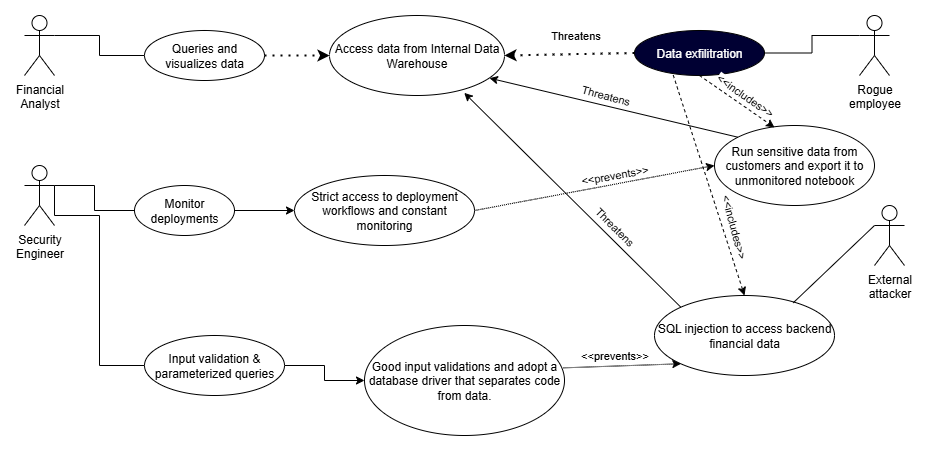

The diagram above was exported from draw.io. Its source (the exported page's mxGraphModel, read from the mxfile embedded in the PNG):
<mxGraphModel dx="1418" dy="752" grid="1" gridSize="10" guides="1" tooltips="1" connect="1" arrows="1" fold="1" page="1" pageScale="1" pageWidth="1100" pageHeight="850" math="0" shadow="0">
  <root>
    <mxCell id="0" />
    <mxCell id="1" parent="0" />
    <mxCell id="MIO8wRm4Od8WX_aJ-tZh-1" style="edgeStyle=orthogonalEdgeStyle;shape=filledEdge;rounded=0;orthogonalLoop=1;jettySize=auto;html=1;exitX=1;exitY=0.3333333333333333;exitDx=0;exitDy=0;exitPerimeter=0;entryX=0;entryY=0.5;entryDx=0;entryDy=0;endArrow=none;endFill=0;" edge="1" parent="1" source="MIO8wRm4Od8WX_aJ-tZh-2" target="MIO8wRm4Od8WX_aJ-tZh-9">
      <mxGeometry relative="1" as="geometry" />
    </mxCell>
    <mxCell id="MIO8wRm4Od8WX_aJ-tZh-2" value="&lt;span style=&quot;text-wrap-mode: wrap;&quot;&gt;Financial Analyst&lt;/span&gt;" style="shape=umlActor;verticalLabelPosition=bottom;verticalAlign=top;html=1;outlineConnect=0;" vertex="1" parent="1">
      <mxGeometry x="90" y="150" width="30" height="60" as="geometry" />
    </mxCell>
    <mxCell id="MIO8wRm4Od8WX_aJ-tZh-3" style="edgeStyle=orthogonalEdgeStyle;shape=filledEdge;rounded=0;orthogonalLoop=1;jettySize=auto;html=1;exitX=1;exitY=0.3333333333333333;exitDx=0;exitDy=0;exitPerimeter=0;entryX=0;entryY=0.5;entryDx=0;entryDy=0;endArrow=none;endFill=0;" edge="1" parent="1" source="MIO8wRm4Od8WX_aJ-tZh-5" target="MIO8wRm4Od8WX_aJ-tZh-15">
      <mxGeometry relative="1" as="geometry">
        <mxPoint x="190" y="350" as="targetPoint" />
      </mxGeometry>
    </mxCell>
    <mxCell id="MIO8wRm4Od8WX_aJ-tZh-4" style="edgeStyle=orthogonalEdgeStyle;shape=filledEdge;rounded=0;orthogonalLoop=1;jettySize=auto;html=1;exitX=1;exitY=0.3333333333333333;exitDx=0;exitDy=0;exitPerimeter=0;entryX=0;entryY=0.5;entryDx=0;entryDy=0;endArrow=none;endFill=0;" edge="1" parent="1" source="MIO8wRm4Od8WX_aJ-tZh-5" target="MIO8wRm4Od8WX_aJ-tZh-29">
      <mxGeometry relative="1" as="geometry">
        <Array as="points">
          <mxPoint x="120" y="350" />
          <mxPoint x="165" y="350" />
          <mxPoint x="165" y="500" />
        </Array>
      </mxGeometry>
    </mxCell>
    <mxCell id="MIO8wRm4Od8WX_aJ-tZh-5" value="&lt;span style=&quot;text-wrap-mode: wrap;&quot;&gt;Security Engineer&lt;/span&gt;" style="shape=umlActor;verticalLabelPosition=bottom;verticalAlign=top;html=1;outlineConnect=0;" vertex="1" parent="1">
      <mxGeometry x="90" y="300" width="30" height="60" as="geometry" />
    </mxCell>
    <mxCell id="MIO8wRm4Od8WX_aJ-tZh-6" style="edgeStyle=orthogonalEdgeStyle;shape=filledEdge;rounded=0;orthogonalLoop=1;jettySize=auto;html=1;exitX=0;exitY=0.3333333333333333;exitDx=0;exitDy=0;exitPerimeter=0;entryX=1;entryY=0.5;entryDx=0;entryDy=0;endArrow=none;endFill=0;" edge="1" parent="1" source="MIO8wRm4Od8WX_aJ-tZh-7" target="MIO8wRm4Od8WX_aJ-tZh-8">
      <mxGeometry relative="1" as="geometry" />
    </mxCell>
    <mxCell id="MIO8wRm4Od8WX_aJ-tZh-7" value="&lt;span style=&quot;text-wrap-mode: wrap;&quot;&gt;Rogue employee&lt;/span&gt;" style="shape=umlActor;verticalLabelPosition=bottom;verticalAlign=top;html=1;outlineConnect=0;" vertex="1" parent="1">
      <mxGeometry x="925" y="150" width="30" height="60" as="geometry" />
    </mxCell>
    <mxCell id="MIO8wRm4Od8WX_aJ-tZh-8" value="&lt;font style=&quot;color: rgb(255, 255, 255);&quot;&gt;Data exfilitration&lt;/font&gt;" style="ellipse;whiteSpace=wrap;html=1;fillStyle=solid;fillColor=#000033;" vertex="1" parent="1">
      <mxGeometry x="700" y="165" width="130" height="45" as="geometry" />
    </mxCell>
    <mxCell id="MIO8wRm4Od8WX_aJ-tZh-9" value="Queries and visualizes data" style="ellipse;whiteSpace=wrap;html=1;" vertex="1" parent="1">
      <mxGeometry x="210" y="165" width="120" height="50" as="geometry" />
    </mxCell>
    <mxCell id="MIO8wRm4Od8WX_aJ-tZh-10" value="Access data from Internal Data Warehouse" style="ellipse;whiteSpace=wrap;html=1;" vertex="1" parent="1">
      <mxGeometry x="395" y="150" width="175" height="80" as="geometry" />
    </mxCell>
    <mxCell id="MIO8wRm4Od8WX_aJ-tZh-11" value="" style="endArrow=classic;dashed=1;html=1;dashPattern=1 3;strokeWidth=2;rounded=0;exitX=1;exitY=0.5;exitDx=0;exitDy=0;entryX=0;entryY=0.5;entryDx=0;entryDy=0;endFill=1;" edge="1" parent="1" source="MIO8wRm4Od8WX_aJ-tZh-9" target="MIO8wRm4Od8WX_aJ-tZh-10">
      <mxGeometry width="50" height="50" relative="1" as="geometry">
        <mxPoint x="470" y="260" as="sourcePoint" />
        <mxPoint x="420" y="200" as="targetPoint" />
      </mxGeometry>
    </mxCell>
    <mxCell id="MIO8wRm4Od8WX_aJ-tZh-12" value="" style="endArrow=classic;dashed=1;html=1;dashPattern=1 3;strokeWidth=2;rounded=0;exitX=0;exitY=0.5;exitDx=0;exitDy=0;entryX=1;entryY=0.5;entryDx=0;entryDy=0;endFill=1;" edge="1" parent="1" source="MIO8wRm4Od8WX_aJ-tZh-8" target="MIO8wRm4Od8WX_aJ-tZh-10">
      <mxGeometry width="50" height="50" relative="1" as="geometry">
        <mxPoint x="520" y="320" as="sourcePoint" />
        <mxPoint x="620" y="320" as="targetPoint" />
      </mxGeometry>
    </mxCell>
    <mxCell id="MIO8wRm4Od8WX_aJ-tZh-13" value="Threatens" style="edgeLabel;html=1;align=center;verticalAlign=middle;resizable=0;points=[];" vertex="1" connectable="0" parent="MIO8wRm4Od8WX_aJ-tZh-12">
      <mxGeometry x="-0.098" y="-2" relative="1" as="geometry">
        <mxPoint y="-17" as="offset" />
      </mxGeometry>
    </mxCell>
    <mxCell id="MIO8wRm4Od8WX_aJ-tZh-14" style="edgeStyle=orthogonalEdgeStyle;shape=filledEdge;rounded=0;orthogonalLoop=1;jettySize=auto;html=1;exitX=1;exitY=0.5;exitDx=0;exitDy=0;entryX=0;entryY=0.5;entryDx=0;entryDy=0;" edge="1" parent="1" source="MIO8wRm4Od8WX_aJ-tZh-15" target="MIO8wRm4Od8WX_aJ-tZh-18">
      <mxGeometry relative="1" as="geometry" />
    </mxCell>
    <mxCell id="MIO8wRm4Od8WX_aJ-tZh-15" value="Monitor deployments" style="ellipse;whiteSpace=wrap;html=1;" vertex="1" parent="1">
      <mxGeometry x="200" y="320" width="100" height="50" as="geometry" />
    </mxCell>
    <mxCell id="MIO8wRm4Od8WX_aJ-tZh-16" style="shape=filledEdge;rounded=0;orthogonalLoop=1;jettySize=auto;html=1;exitX=1;exitY=0.5;exitDx=0;exitDy=0;dashed=1;dashPattern=1 1;entryX=0;entryY=0.5;entryDx=0;entryDy=0;" edge="1" parent="1" source="MIO8wRm4Od8WX_aJ-tZh-18" target="MIO8wRm4Od8WX_aJ-tZh-21">
      <mxGeometry relative="1" as="geometry">
        <mxPoint x="530" y="300" as="targetPoint" />
      </mxGeometry>
    </mxCell>
    <mxCell id="MIO8wRm4Od8WX_aJ-tZh-36" value="&amp;lt;&amp;lt;prevents&amp;gt;&amp;gt;" style="edgeLabel;html=1;align=center;verticalAlign=middle;resizable=0;points=[];rotation=-10;" vertex="1" connectable="0" parent="MIO8wRm4Od8WX_aJ-tZh-16">
      <mxGeometry relative="1" as="geometry">
        <mxPoint x="20" y="-13" as="offset" />
      </mxGeometry>
    </mxCell>
    <mxCell id="MIO8wRm4Od8WX_aJ-tZh-18" value="Strict access to deployment workflows and constant monitoring" style="ellipse;whiteSpace=wrap;html=1;" vertex="1" parent="1">
      <mxGeometry x="360" y="310" width="180" height="70" as="geometry" />
    </mxCell>
    <mxCell id="MIO8wRm4Od8WX_aJ-tZh-19" style="edgeStyle=orthogonalEdgeStyle;shape=filledEdge;rounded=0;orthogonalLoop=1;jettySize=auto;html=1;exitX=1;exitY=0.5;exitDx=0;exitDy=0;entryX=0;entryY=0.5;entryDx=0;entryDy=0;" edge="1" parent="1" source="MIO8wRm4Od8WX_aJ-tZh-29" target="MIO8wRm4Od8WX_aJ-tZh-20">
      <mxGeometry relative="1" as="geometry">
        <mxPoint x="330" y="495" as="sourcePoint" />
      </mxGeometry>
    </mxCell>
    <mxCell id="MIO8wRm4Od8WX_aJ-tZh-20" value="&lt;font face=&quot;Helvetica&quot;&gt;Good input validations and adopt a database driver&lt;/font&gt;&amp;nbsp;that separates code from data." style="ellipse;whiteSpace=wrap;html=1;" vertex="1" parent="1">
      <mxGeometry x="430" y="460" width="200" height="110" as="geometry" />
    </mxCell>
    <mxCell id="MIO8wRm4Od8WX_aJ-tZh-21" value="Run sensitive data from customers and export it to unmonitored notebook" style="ellipse;whiteSpace=wrap;html=1;" vertex="1" parent="1">
      <mxGeometry x="780" y="260" width="160" height="80" as="geometry" />
    </mxCell>
    <mxCell id="MIO8wRm4Od8WX_aJ-tZh-22" value="&lt;span style=&quot;text-wrap-mode: wrap;&quot;&gt;External attacker&lt;/span&gt;" style="shape=umlActor;verticalLabelPosition=bottom;verticalAlign=top;html=1;outlineConnect=0;" vertex="1" parent="1">
      <mxGeometry x="940" y="340" width="30" height="60" as="geometry" />
    </mxCell>
    <mxCell id="MIO8wRm4Od8WX_aJ-tZh-23" value="SQL injection to access backend financial data" style="ellipse;whiteSpace=wrap;html=1;" vertex="1" parent="1">
      <mxGeometry x="720" y="430" width="180" height="80" as="geometry" />
    </mxCell>
    <mxCell id="MIO8wRm4Od8WX_aJ-tZh-24" style="shape=filledEdge;rounded=0;orthogonalLoop=1;jettySize=auto;html=1;exitX=0;exitY=0.3333333333333333;exitDx=0;exitDy=0;exitPerimeter=0;entryX=0.771;entryY=0.091;entryDx=0;entryDy=0;entryPerimeter=0;endArrow=none;endFill=0;" edge="1" parent="1" source="MIO8wRm4Od8WX_aJ-tZh-22" target="MIO8wRm4Od8WX_aJ-tZh-23">
      <mxGeometry relative="1" as="geometry" />
    </mxCell>
    <mxCell id="MIO8wRm4Od8WX_aJ-tZh-25" style="rounded=0;orthogonalLoop=1;jettySize=auto;html=1;exitX=0.5;exitY=1;exitDx=0;exitDy=0;entryX=0.375;entryY=0.024;entryDx=0;entryDy=0;entryPerimeter=0;fillColor=default;dashed=1;" edge="1" parent="1" source="MIO8wRm4Od8WX_aJ-tZh-8" target="MIO8wRm4Od8WX_aJ-tZh-21">
      <mxGeometry relative="1" as="geometry" />
    </mxCell>
    <mxCell id="MIO8wRm4Od8WX_aJ-tZh-26" value="&amp;lt;&amp;lt;includes&amp;gt;&amp;gt;" style="edgeLabel;html=1;align=center;verticalAlign=middle;resizable=0;points=[];rotation=35;" vertex="1" connectable="0" parent="MIO8wRm4Od8WX_aJ-tZh-25">
      <mxGeometry x="-0.1271" relative="1" as="geometry">
        <mxPoint x="12" y="-3" as="offset" />
      </mxGeometry>
    </mxCell>
    <mxCell id="MIO8wRm4Od8WX_aJ-tZh-27" style="rounded=0;orthogonalLoop=1;jettySize=auto;html=1;exitX=0.298;exitY=0.991;exitDx=0;exitDy=0;entryX=0.5;entryY=0;entryDx=0;entryDy=0;fillColor=default;dashed=1;exitPerimeter=0;" edge="1" parent="1" source="MIO8wRm4Od8WX_aJ-tZh-8" target="MIO8wRm4Od8WX_aJ-tZh-23">
      <mxGeometry relative="1" as="geometry">
        <mxPoint x="890" y="280" as="sourcePoint" />
        <mxPoint x="925" y="332" as="targetPoint" />
      </mxGeometry>
    </mxCell>
    <mxCell id="MIO8wRm4Od8WX_aJ-tZh-28" value="&amp;lt;&amp;lt;includes&amp;gt;&amp;gt;" style="edgeLabel;html=1;align=center;verticalAlign=middle;resizable=0;points=[];rotation=75;" vertex="1" connectable="0" parent="MIO8wRm4Od8WX_aJ-tZh-27">
      <mxGeometry x="0.4057" y="-1" relative="1" as="geometry">
        <mxPoint x="12" y="-5" as="offset" />
      </mxGeometry>
    </mxCell>
    <mxCell id="MIO8wRm4Od8WX_aJ-tZh-29" value="Input validation &amp;amp; parameterized queries" style="ellipse;whiteSpace=wrap;html=1;" vertex="1" parent="1">
      <mxGeometry x="210" y="470" width="140" height="60" as="geometry" />
    </mxCell>
    <mxCell id="MIO8wRm4Od8WX_aJ-tZh-30" style="shape=filledEdge;rounded=0;orthogonalLoop=1;jettySize=auto;html=1;exitX=0.995;exitY=0.385;exitDx=0;exitDy=0;dashed=1;dashPattern=1 1;entryX=0;entryY=1;entryDx=0;entryDy=0;exitPerimeter=0;" edge="1" parent="1" source="MIO8wRm4Od8WX_aJ-tZh-20" target="MIO8wRm4Od8WX_aJ-tZh-23">
      <mxGeometry relative="1" as="geometry">
        <mxPoint x="850" y="350" as="targetPoint" />
        <mxPoint x="616" y="493" as="sourcePoint" />
      </mxGeometry>
    </mxCell>
    <mxCell id="MIO8wRm4Od8WX_aJ-tZh-31" value="&amp;lt;&amp;lt;prevents&amp;gt;&amp;gt;" style="edgeLabel;html=1;align=center;verticalAlign=middle;resizable=0;points=[];" vertex="1" connectable="0" parent="MIO8wRm4Od8WX_aJ-tZh-30">
      <mxGeometry x="-0.1451" y="-1" relative="1" as="geometry">
        <mxPoint y="-12" as="offset" />
      </mxGeometry>
    </mxCell>
    <mxCell id="MIO8wRm4Od8WX_aJ-tZh-32" style="shape=filledEdge;rounded=0;orthogonalLoop=1;jettySize=auto;html=1;exitX=0;exitY=0;exitDx=0;exitDy=0;entryX=0.914;entryY=0.783;entryDx=0;entryDy=0;entryPerimeter=0;" edge="1" parent="1" source="MIO8wRm4Od8WX_aJ-tZh-21" target="MIO8wRm4Od8WX_aJ-tZh-10">
      <mxGeometry relative="1" as="geometry" />
    </mxCell>
    <mxCell id="MIO8wRm4Od8WX_aJ-tZh-33" value="Threatens" style="edgeLabel;html=1;align=center;verticalAlign=middle;resizable=0;points=[];rotation=15;" vertex="1" connectable="0" parent="MIO8wRm4Od8WX_aJ-tZh-32">
      <mxGeometry x="0.2223" y="2" relative="1" as="geometry">
        <mxPoint x="19" y="-8" as="offset" />
      </mxGeometry>
    </mxCell>
    <mxCell id="MIO8wRm4Od8WX_aJ-tZh-34" style="shape=filledEdge;rounded=0;orthogonalLoop=1;jettySize=auto;html=1;exitX=0;exitY=0;exitDx=0;exitDy=0;entryX=0.77;entryY=0.967;entryDx=0;entryDy=0;entryPerimeter=0;" edge="1" parent="1" source="MIO8wRm4Od8WX_aJ-tZh-23" target="MIO8wRm4Od8WX_aJ-tZh-10">
      <mxGeometry relative="1" as="geometry" />
    </mxCell>
    <mxCell id="MIO8wRm4Od8WX_aJ-tZh-35" value="Threatens" style="edgeLabel;html=1;align=center;verticalAlign=middle;resizable=0;points=[];rotation=45;" vertex="1" connectable="0" parent="MIO8wRm4Od8WX_aJ-tZh-34">
      <mxGeometry x="-0.2862" y="-1" relative="1" as="geometry">
        <mxPoint x="10" y="-4" as="offset" />
      </mxGeometry>
    </mxCell>
  </root>
</mxGraphModel>